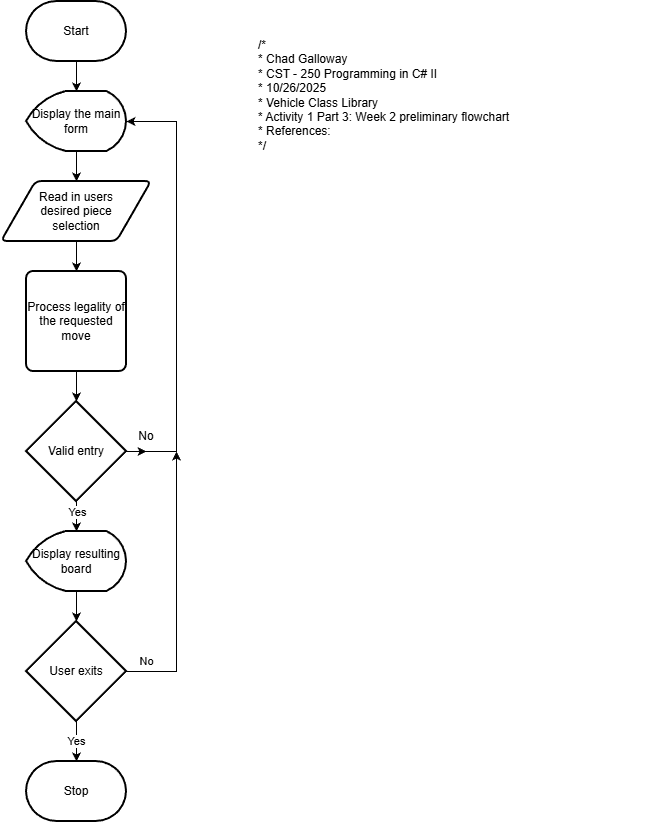

The diagram above was exported from draw.io. Its source (the exported page's mxGraphModel, read from the mxfile embedded in the PNG):
<mxGraphModel dx="1426" dy="743" grid="1" gridSize="10" guides="1" tooltips="1" connect="1" arrows="1" fold="1" page="1" pageScale="1" pageWidth="850" pageHeight="1100" math="0" shadow="0">
  <root>
    <mxCell id="0" />
    <mxCell id="1" parent="0" />
    <mxCell id="Ty4MtVZ6D-W1R_AtLPDX-26" value="" style="edgeStyle=orthogonalEdgeStyle;rounded=0;orthogonalLoop=1;jettySize=auto;html=1;" parent="1" source="Ty4MtVZ6D-W1R_AtLPDX-1" target="Ty4MtVZ6D-W1R_AtLPDX-3" edge="1">
      <mxGeometry relative="1" as="geometry" />
    </mxCell>
    <mxCell id="Ty4MtVZ6D-W1R_AtLPDX-1" value="Start" style="strokeWidth=2;html=1;shape=mxgraph.flowchart.terminator;whiteSpace=wrap;" parent="1" vertex="1">
      <mxGeometry x="30" y="30" width="100" height="60" as="geometry" />
    </mxCell>
    <mxCell id="Ty4MtVZ6D-W1R_AtLPDX-15" value="" style="edgeStyle=orthogonalEdgeStyle;rounded=0;orthogonalLoop=1;jettySize=auto;html=1;" parent="1" source="Ty4MtVZ6D-W1R_AtLPDX-2" target="Ty4MtVZ6D-W1R_AtLPDX-4" edge="1">
      <mxGeometry relative="1" as="geometry" />
    </mxCell>
    <mxCell id="Ty4MtVZ6D-W1R_AtLPDX-2" value="Read in users&lt;div&gt;desired piece&lt;/div&gt;&lt;div&gt;selection&lt;/div&gt;" style="shape=parallelogram;html=1;strokeWidth=2;perimeter=parallelogramPerimeter;whiteSpace=wrap;rounded=1;arcSize=12;size=0.23;" parent="1" vertex="1">
      <mxGeometry x="5" y="210" width="150" height="60" as="geometry" />
    </mxCell>
    <mxCell id="Ty4MtVZ6D-W1R_AtLPDX-14" value="" style="edgeStyle=orthogonalEdgeStyle;rounded=0;orthogonalLoop=1;jettySize=auto;html=1;" parent="1" source="Ty4MtVZ6D-W1R_AtLPDX-3" target="Ty4MtVZ6D-W1R_AtLPDX-2" edge="1">
      <mxGeometry relative="1" as="geometry" />
    </mxCell>
    <mxCell id="Ty4MtVZ6D-W1R_AtLPDX-3" value="Display the main form" style="strokeWidth=2;html=1;shape=mxgraph.flowchart.display;whiteSpace=wrap;" parent="1" vertex="1">
      <mxGeometry x="30" y="120" width="100" height="60" as="geometry" />
    </mxCell>
    <mxCell id="Ty4MtVZ6D-W1R_AtLPDX-16" value="" style="edgeStyle=orthogonalEdgeStyle;rounded=0;orthogonalLoop=1;jettySize=auto;html=1;" parent="1" source="Ty4MtVZ6D-W1R_AtLPDX-4" target="Ty4MtVZ6D-W1R_AtLPDX-5" edge="1">
      <mxGeometry relative="1" as="geometry" />
    </mxCell>
    <mxCell id="Ty4MtVZ6D-W1R_AtLPDX-4" value="Process legality of the requested move" style="rounded=1;whiteSpace=wrap;html=1;absoluteArcSize=1;arcSize=14;strokeWidth=2;" parent="1" vertex="1">
      <mxGeometry x="30" y="300" width="100" height="100" as="geometry" />
    </mxCell>
    <mxCell id="Ty4MtVZ6D-W1R_AtLPDX-13" style="edgeStyle=orthogonalEdgeStyle;rounded=0;orthogonalLoop=1;jettySize=auto;html=1;exitX=1;exitY=0.5;exitDx=0;exitDy=0;exitPerimeter=0;" parent="1" source="Ty4MtVZ6D-W1R_AtLPDX-5" edge="1">
      <mxGeometry relative="1" as="geometry">
        <mxPoint x="150" y="480" as="targetPoint" />
      </mxGeometry>
    </mxCell>
    <mxCell id="Ty4MtVZ6D-W1R_AtLPDX-17" value="" style="edgeStyle=orthogonalEdgeStyle;rounded=0;orthogonalLoop=1;jettySize=auto;html=1;" parent="1" source="Ty4MtVZ6D-W1R_AtLPDX-5" target="Ty4MtVZ6D-W1R_AtLPDX-7" edge="1">
      <mxGeometry relative="1" as="geometry">
        <Array as="points">
          <mxPoint x="80" y="540" />
          <mxPoint x="80" y="540" />
        </Array>
      </mxGeometry>
    </mxCell>
    <mxCell id="Ty4MtVZ6D-W1R_AtLPDX-25" value="Yes" style="edgeLabel;html=1;align=center;verticalAlign=middle;resizable=0;points=[];" parent="Ty4MtVZ6D-W1R_AtLPDX-17" vertex="1" connectable="0">
      <mxGeometry x="-0.3333" relative="1" as="geometry">
        <mxPoint as="offset" />
      </mxGeometry>
    </mxCell>
    <mxCell id="Ty4MtVZ6D-W1R_AtLPDX-5" value="Valid entry" style="strokeWidth=2;html=1;shape=mxgraph.flowchart.decision;whiteSpace=wrap;" parent="1" vertex="1">
      <mxGeometry x="30" y="430" width="100" height="100" as="geometry" />
    </mxCell>
    <mxCell id="Ty4MtVZ6D-W1R_AtLPDX-6" style="edgeStyle=orthogonalEdgeStyle;rounded=0;orthogonalLoop=1;jettySize=auto;html=1;exitX=1;exitY=0.5;exitDx=0;exitDy=0;exitPerimeter=0;entryX=1;entryY=0.5;entryDx=0;entryDy=0;entryPerimeter=0;" parent="1" source="Ty4MtVZ6D-W1R_AtLPDX-5" target="Ty4MtVZ6D-W1R_AtLPDX-3" edge="1">
      <mxGeometry relative="1" as="geometry">
        <Array as="points">
          <mxPoint x="180" y="480" />
          <mxPoint x="180" y="150" />
        </Array>
      </mxGeometry>
    </mxCell>
    <mxCell id="Ty4MtVZ6D-W1R_AtLPDX-18" value="" style="edgeStyle=orthogonalEdgeStyle;rounded=0;orthogonalLoop=1;jettySize=auto;html=1;" parent="1" source="Ty4MtVZ6D-W1R_AtLPDX-7" edge="1">
      <mxGeometry relative="1" as="geometry">
        <mxPoint x="80" y="650" as="targetPoint" />
      </mxGeometry>
    </mxCell>
    <mxCell id="Ty4MtVZ6D-W1R_AtLPDX-7" value="Display resulting board" style="strokeWidth=2;html=1;shape=mxgraph.flowchart.display;whiteSpace=wrap;" parent="1" vertex="1">
      <mxGeometry x="30" y="560" width="100" height="60" as="geometry" />
    </mxCell>
    <mxCell id="Ty4MtVZ6D-W1R_AtLPDX-10" value="Stop" style="strokeWidth=2;html=1;shape=mxgraph.flowchart.terminator;whiteSpace=wrap;" parent="1" vertex="1">
      <mxGeometry x="30" y="790" width="100" height="60" as="geometry" />
    </mxCell>
    <mxCell id="Ty4MtVZ6D-W1R_AtLPDX-12" value="No" style="edgeStyle=orthogonalEdgeStyle;rounded=0;orthogonalLoop=1;jettySize=auto;html=1;exitX=1;exitY=0.5;exitDx=0;exitDy=0;exitPerimeter=0;" parent="1" source="Ty4MtVZ6D-W1R_AtLPDX-11" edge="1">
      <mxGeometry x="-0.8519" y="10" relative="1" as="geometry">
        <mxPoint x="180" y="480" as="targetPoint" />
        <Array as="points">
          <mxPoint x="180" y="700" />
          <mxPoint x="180" y="480" />
        </Array>
        <mxPoint as="offset" />
      </mxGeometry>
    </mxCell>
    <mxCell id="Ty4MtVZ6D-W1R_AtLPDX-20" value="Yes" style="edgeStyle=orthogonalEdgeStyle;rounded=0;orthogonalLoop=1;jettySize=auto;html=1;" parent="1" source="Ty4MtVZ6D-W1R_AtLPDX-11" edge="1">
      <mxGeometry relative="1" as="geometry">
        <mxPoint x="80" y="790" as="targetPoint" />
      </mxGeometry>
    </mxCell>
    <mxCell id="Ty4MtVZ6D-W1R_AtLPDX-11" value="User exits" style="strokeWidth=2;html=1;shape=mxgraph.flowchart.decision;whiteSpace=wrap;" parent="1" vertex="1">
      <mxGeometry x="30" y="650" width="100" height="100" as="geometry" />
    </mxCell>
    <mxCell id="Ty4MtVZ6D-W1R_AtLPDX-24" value="No" style="text;html=1;whiteSpace=wrap;strokeColor=none;fillColor=none;align=center;verticalAlign=middle;rounded=0;" parent="1" vertex="1">
      <mxGeometry x="120" y="450" width="60" height="30" as="geometry" />
    </mxCell>
    <mxCell id="Ty4MtVZ6D-W1R_AtLPDX-27" value="/*&lt;br&gt; * Chad Galloway&lt;br&gt; * CST - 250 Programming in C# II&lt;br&gt; * 10/26/2025&lt;br&gt; * Vehicle Class Library&lt;br&gt; * Activity 1 Part 3: Week 2 preliminary flowchart&lt;br&gt; * References:&lt;br&gt; */" style="text;whiteSpace=wrap;html=1;" parent="1" vertex="1">
      <mxGeometry x="260" y="60" width="390" height="130" as="geometry" />
    </mxCell>
  </root>
</mxGraphModel>